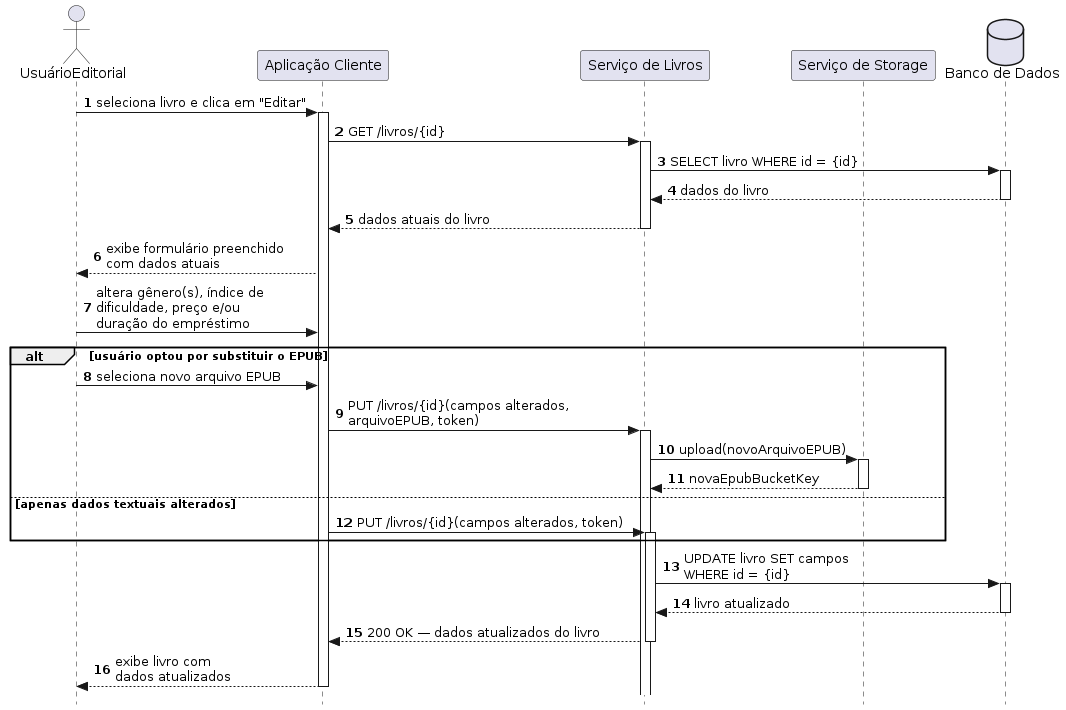

The diagram above was rendered by PlantUML. Its source (embedded in the PNG):
@startuml
autonumber
skinparam style strictuml

actor UsuarioEditorial as "UsuárioEditorial"
participant Client         as "Aplicação Cliente"
participant ServiceLivros  as "Serviço de Livros"
participant StorageService as "Serviço de Storage"
database    BD             as "Banco de Dados"

UsuarioEditorial -> Client : seleciona livro e clica em "Editar"
activate Client

Client -> ServiceLivros : GET /livros/{id}
activate ServiceLivros
ServiceLivros -> BD : SELECT livro WHERE id = {id}
activate BD
BD --> ServiceLivros : dados do livro
deactivate BD
ServiceLivros --> Client : dados atuais do livro
deactivate ServiceLivros

Client --> UsuarioEditorial : exibe formulário preenchido\ncom dados atuais

UsuarioEditorial -> Client : altera gênero(s), índice de\ndificuldade, preço e/ou\nduração do empréstimo

alt usuário optou por substituir o EPUB
    UsuarioEditorial -> Client : seleciona novo arquivo EPUB
    Client -> ServiceLivros : PUT /livros/{id}(campos alterados,\narquivoEPUB, token)
    activate ServiceLivros
    ServiceLivros -> StorageService : upload(novoArquivoEPUB)
    activate StorageService
    StorageService --> ServiceLivros : novaEpubBucketKey
    deactivate StorageService
else apenas dados textuais alterados
    Client -> ServiceLivros : PUT /livros/{id}(campos alterados, token)
    activate ServiceLivros
end

ServiceLivros -> BD : UPDATE livro SET campos\nWHERE id = {id}
activate BD
BD --> ServiceLivros : livro atualizado
deactivate BD

ServiceLivros --> Client : 200 OK — dados atualizados do livro
deactivate ServiceLivros

Client --> UsuarioEditorial : exibe livro com\ndados atualizados
deactivate Client
@enduml